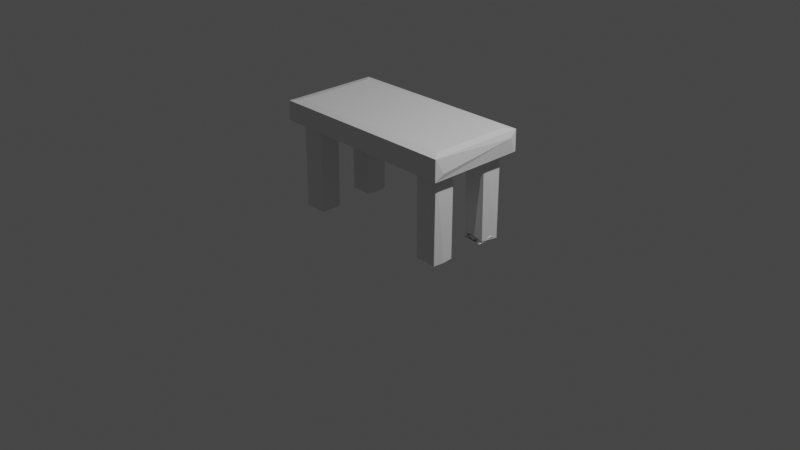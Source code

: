# Source: table.blend  (saved by Blender 3.3.6; exported with 4.5.12 LTS)
import bpy
from mathutils import Matrix  # noqa: F401  (used for matrix-valued properties, if any)

bpy.ops.wm.read_factory_settings(use_empty=True)
scene = bpy.context.scene
scene.name = 'Scene'

# ---- collections
col_collection = bpy.data.collections.new('Collection'); scene.collection.children.link(col_collection)
col_export = bpy.data.collections.new('Export'); scene.collection.children.link(col_export)

# ---- materials (node trees are filled in below, after node groups)
mat_material = bpy.data.materials.new('Material')
mat_material.alpha_threshold = 0.0
mat_material.use_transparent_shadow = False
mat_material.roughness = 0.5
mat_material.line_color = (0.0, 0.0, 0.0, 1.0)

# ---- material node trees
mat_material.use_nodes = True; mat_material.node_tree.nodes.clear()
_N = mat_material.node_tree.nodes; _L = mat_material.node_tree.links
n0 = _N.new('ShaderNodeOutputMaterial'); n0.name = 'Material Output'; n0.location = (300, 300)
n1 = _N.new('ShaderNodeBsdfPrincipled'); n1.name = 'Principled BSDF'; n1.location = (10, 300)
n1.distribution = 'GGX'
n1.subsurface_method = 'RANDOM_WALK_SKIN'
n1.inputs[3].default_value = 1.45
n1.inputs[27].default_value = (0.0, 0.0, 0.0, 1.0)
n1.inputs[28].default_value = 1.0
_L.new(n1.outputs[0], n0.inputs[0])
n0.is_active_output = True

# ---- world
world_world = bpy.data.worlds.new('World'); scene.world = world_world
world_world.use_nodes = True; world_world.node_tree.nodes.clear()
_N = world_world.node_tree.nodes; _L = world_world.node_tree.links
n0 = _N.new('ShaderNodeOutputWorld'); n0.name = 'World Output'; n0.location = (300, 300)
n1 = _N.new('ShaderNodeBackground'); n1.name = 'Background'; n1.location = (10, 300)
n1.inputs[0].default_value = (0.05088, 0.05088, 0.05088, 1.0)
_L.new(n1.outputs[0], n0.inputs[0])
n0.is_active_output = True
world_world.color = (0.05088, 0.05088, 0.05088)
world_world.use_sun_shadow = False
world_world.sun_shadow_jitter_overblur = 0.0

# ---- cameras
cam_camera = bpy.data.cameras.new('Camera')
cam_camera.clip_end = 100.0
cam_camera.ortho_scale = 7.314

# ---- lights
light_light = bpy.data.lights.new('Light', 'POINT')
light_light.transmission_factor = 0.0
light_light.energy = 1000.0
light_light.shadow_soft_size = 0.1
light_light.shadow_maximum_resolution = 0.006
light_light.use_absolute_resolution = True

# ---- meshes
me_cube = bpy.data.meshes.new('Cube')
me_cube.from_pydata([(1.0, 0.5, 0.07865), (1.0, 0.5, -0.07865), (1.0, -0.5, 0.07865), (1.0, -0.5, -0.07865), (-1.0, 0.5, 0.07865), (-1.0, 0.5, -0.07865), (-1.0, -0.5, 0.07865), (-1.0, -0.5, -0.07865), (0.6, 0.5, -0.07865), (0.2, 0.5, -0.07865), (-0.2, 0.5, -0.07865), (-0.6, 0.5, -0.07865), (0.6, -0.5, 0.07865), (0.2, -0.5, 0.07865), (-0.2, -0.5, 0.07865), (-0.6, -0.5, 0.07865), (-0.6, -0.5, -0.07865), (-0.2, -0.5, -0.07865), (0.2, -0.5, -0.07865), (0.6, -0.5, -0.07865), (-0.6, 0.5, 0.07865), (-0.2, 0.5, 0.07865), (0.2, 0.5, 0.07865), (0.6, 0.5, 0.07865), (-1.0, 0.0, -0.07865), (1.0, 0.0, 0.07865), (-1.0, 0.0, 0.07865), (1.0, 0.0, -0.07865), (-0.6, 0.0, -0.07865), (-0.2, 0.0, -0.07865), (0.2, 0.0, -0.07865), (0.6, 0.0, -0.07865), (0.6, 0.0, 0.07865), (0.2, 0.0, 0.07865), (-0.2, 0.0, 0.07865), (-0.6, 0.0, 0.07865), (-0.7288, -0.2288, -0.04337), (-0.7288, -0.2288, -1.007), (-0.7288, -0.3914, -0.04337), (-0.7288, -0.3914, -1.007), (-0.8914, -0.2288, -0.04337), (-0.8914, -0.2288, -1.007), (-0.8914, -0.3914, -0.04337), (-0.8914, -0.3914, -1.007), (-0.7288, -0.2288, -0.2361), (-0.7288, -0.2288, -0.4289), (-0.7288, -0.2288, -0.6217), (-0.7288, -0.2288, -0.8144), (-0.8914, -0.3914, -0.8144), (-0.8914, -0.3914, -0.6217), (-0.8914, -0.3914, -0.4289), (-0.8914, -0.3914, -0.2361), (-0.7288, -0.3914, -0.2361), (-0.7288, -0.3914, -0.4289), (-0.7288, -0.3914, -0.6217), (-0.7288, -0.3914, -0.8144), (-0.8914, -0.2288, -0.2361), (-0.8914, -0.2288, -0.4289), (-0.8914, -0.2288, -0.6217), (-0.8914, -0.2288, -0.8144), (0.8914, -0.2288, -0.04337), (0.8914, -0.2288, -1.007), (0.8914, -0.3914, -0.04337), (0.8914, -0.3914, -1.007), (0.7288, -0.2288, -0.04337), (0.7288, -0.2288, -1.007), (0.7288, -0.3914, -0.04337), (0.7288, -0.3914, -1.007), (0.8914, -0.2288, -0.2361), (0.8914, -0.2288, -0.4289), (0.8914, -0.2288, -0.6217), (0.8914, -0.2288, -0.8144), (0.7288, -0.3914, -0.8144), (0.7288, -0.3914, -0.6217), (0.7288, -0.3914, -0.4289), (0.7288, -0.3914, -0.2361), (0.8914, -0.3914, -0.2361), (0.8914, -0.3914, -0.4289), (0.8914, -0.3914, -0.6217), (0.8914, -0.3914, -0.8144), (0.7288, -0.2288, -0.2361), (0.7288, -0.2288, -0.4289), (0.7288, -0.2288, -0.6217), (0.7288, -0.2288, -0.8144), (-0.7288, 0.4041, -0.04337), (-0.7288, 0.4041, -1.007), (-0.7288, 0.2415, -0.04337), (-0.7288, 0.2415, -1.007), (-0.8914, 0.4041, -0.04337), (-0.8914, 0.4041, -1.007), (-0.8914, 0.2415, -0.04337), (-0.8914, 0.2415, -1.007), (-0.7288, 0.4041, -0.2361), (-0.7288, 0.4041, -0.4289), (-0.7288, 0.4041, -0.6217), (-0.7288, 0.4041, -0.8144), (-0.8914, 0.2415, -0.8144), (-0.8914, 0.2415, -0.6217), (-0.8914, 0.2415, -0.4289), (-0.8914, 0.2415, -0.2361), (-0.7288, 0.2415, -0.2361), (-0.7288, 0.2415, -0.4289), (-0.7288, 0.2415, -0.6217), (-0.7288, 0.2415, -0.8144), (-0.8914, 0.4041, -0.2361), (-0.8914, 0.4041, -0.4289), (-0.8914, 0.4041, -0.6217), (-0.8914, 0.4041, -0.8144), (0.8914, 0.4041, -0.04337), (0.8914, 0.4041, -1.007), (0.8914, 0.2415, -0.04337), (0.8914, 0.2415, -1.007), (0.7288, 0.4041, -0.04337), (0.7288, 0.4041, -1.007), (0.7288, 0.2415, -0.04337), (0.7288, 0.2415, -1.007), (0.8914, 0.4041, -0.2361), (0.8914, 0.4041, -0.4289), (0.8914, 0.4041, -0.6217), (0.8914, 0.4041, -0.8144), (0.7288, 0.2415, -0.8144), (0.7288, 0.2415, -0.6217), (0.7288, 0.2415, -0.4289), (0.7288, 0.2415, -0.2361), (0.8914, 0.2415, -0.2361), (0.8914, 0.2415, -0.4289), (0.8914, 0.2415, -0.6217), (0.8914, 0.2415, -0.8144), (0.7288, 0.4041, -0.2361), (0.7288, 0.4041, -0.4289), (0.7288, 0.4041, -0.6217), (0.7288, 0.4041, -0.8144), (-1.0, -0.25, -0.07865), (-0.8, 0.5, -0.07865), (1.0, 0.5, 0.0), (-1.0, -0.5, 0.0), (1.0, -0.5, 0.0), (-1.0, 0.5, 0.0), (-0.8, -0.5, 0.07865), (1.0, -0.25, 0.07865), (0.8, -0.5, -0.07865), (-1.0, 0.25, 0.07865), (0.8, 0.5, 0.07865), (1.0, 0.25, -0.07865), (0.8, 0.5, -0.07865), (0.4, 0.5, -0.07865), (0.0, 0.5, -0.07865), (-0.4, 0.5, -0.07865), (0.8, -0.5, 0.07865), (0.4, -0.5, 0.07865), (0.0, -0.5, 0.07865), (-0.4, -0.5, 0.07865), (-0.8, -0.5, -0.07865), (-0.4, -0.5, -0.07865), (0.0, -0.5, -0.07865), (0.4, -0.5, -0.07865), (-0.8, 0.5, 0.07865), (-0.4, 0.5, 0.07865), (0.0, 0.5, 0.07865), (0.4, 0.5, 0.07865), (-0.6, 0.5, 0.0), (-0.2, 0.5, 0.0), (0.2, 0.5, 0.0), (0.6, 0.5, 0.0), (-0.6, -0.25, -0.07865), (-0.2, -0.25, -0.07865), (0.2, -0.25, -0.07865), (0.6, -0.25, -0.07865), (0.6, -0.5, 0.0), (0.2, -0.5, 0.0), (-0.2, -0.5, 0.0), (-0.6, -0.5, 0.0), (0.6, -0.25, 0.07865), (0.2, -0.25, 0.07865), (-0.2, -0.25, 0.07865), (-0.6, -0.25, 0.07865), (-1.0, 0.25, -0.07865), (1.0, 0.25, 0.07865), (-1.0, -0.25, 0.07865), (1.0, -0.25, -0.07865), (-0.6, 0.25, -0.07865), (-0.2, 0.25, -0.07865), (0.2, 0.25, -0.07865), (0.6, 0.25, -0.07865), (0.6, 0.25, 0.07865), (0.2, 0.25, 0.07865), (-0.2, 0.25, 0.07865), (-0.6, 0.25, 0.07865), (-0.4, 0.0, 0.07865), (0.0, 0.0, 0.07865), (0.4, 0.0, 0.07865), (0.8, 0.0, 0.07865), (0.4, 0.0, -0.07865), (0.0, 0.0, -0.07865), (-0.4, 0.0, -0.07865), (-0.8, 0.0, -0.07865), (1.0, 0.0, 0.0), (0.8, 0.0, -0.07865), (-1.0, 0.0, 0.0), (-0.8, 0.0, 0.07865), (-0.8, 0.25, 0.07865), (-1.0, -0.25, 0.0), (0.8, 0.25, -0.07865), (1.0, 0.25, 0.0), (-0.8, 0.25, -0.07865), (-0.4, 0.25, -0.07865), (0.0, 0.25, -0.07865), (0.4, 0.25, -0.07865), (0.8, 0.25, 0.07865), (0.4, 0.25, 0.07865), (0.0, 0.25, 0.07865), (-0.4, 0.25, 0.07865), (-0.4, -0.25, 0.07865), (0.0, -0.25, 0.07865), (0.4, -0.25, 0.07865), (0.8, -0.25, 0.07865), (-0.4, -0.5, 0.0), (0.0, -0.5, 0.0), (0.4, -0.5, 0.0), (0.8, -0.5, 0.0), (0.4, -0.25, -0.07865), (0.0, -0.25, -0.07865), (-0.4, -0.25, -0.07865), (-0.8, -0.25, -0.07865), (0.4, 0.5, 0.0), (0.0, 0.5, 0.0), (-0.4, 0.5, 0.0), (-0.8, 0.5, 0.0), (0.8, 0.5, 0.0), (1.0, -0.25, 0.0), (0.8, -0.25, -0.07865), (-1.0, 0.25, 0.0), (-0.8, -0.5, 0.0), (-0.8, -0.25, 0.07865), (-0.7288, -0.2288, -0.9965), (-0.7288, -0.3914, -0.9965), (-0.8914, -0.2288, -0.9965), (-0.8914, -0.3914, -0.9965), (-0.7288, 0.4041, -0.9921), (-0.7288, 0.2415, -0.9921), (-0.8914, 0.4041, -0.9921), (-0.8914, 0.2415, -0.9921), (0.8914, 0.4041, -0.9973), (0.8914, 0.2415, -0.9973), (0.7288, 0.4041, -0.9973), (0.7288, 0.2415, -0.9973), (0.8914, 0.2415, -0.9973), (0.8914, 0.2415, -0.9973), (0.7288, 0.2415, -0.9973), (0.7288, 0.2415, -0.9973), (0.7288, 0.4041, -0.9973), (0.7288, 0.4041, -0.9973), (0.8914, 0.4041, -0.9973), (0.8914, 0.4041, -0.9973), (0.8914, -0.2288, -0.9935), (0.8914, -0.3914, -0.9935), (0.7288, -0.2288, -0.9935), (0.7288, -0.3914, -0.9935)], [], [(233, 178, 6, 138), (232, 138, 6, 135), (231, 141, 4, 137), (230, 179, 3, 140), (229, 139, 2, 136), (228, 142, 0, 134), (227, 156, 20, 160), (226, 157, 21, 161), (225, 158, 22, 162), (224, 159, 23, 163), (223, 164, 16, 152), (222, 165, 17, 153), (221, 166, 18, 154), (220, 167, 19, 155), (219, 148, 12, 168), (218, 149, 13, 169), (217, 150, 14, 170), (216, 151, 15, 171), (215, 172, 12, 148), (214, 173, 13, 149), (213, 174, 14, 150), (212, 175, 15, 151), (211, 187, 35, 188), (210, 186, 34, 189), (209, 185, 33, 190), (208, 184, 32, 191), (207, 183, 31, 192), (206, 182, 30, 193), (205, 181, 29, 194), (204, 180, 28, 195), (203, 177, 25, 196), (202, 143, 27, 197), (201, 178, 26, 198), (200, 141, 26, 199), (36, 40, 42, 38), (52, 38, 42, 51), (51, 42, 40, 56), (41, 37, 39, 43), (44, 36, 38, 52), (56, 40, 36, 44), (236, 59, 47, 234), (59, 58, 46, 47), (58, 57, 45, 46), (57, 56, 44, 45), (234, 47, 55, 235), (47, 46, 54, 55), (46, 45, 53, 54), (45, 44, 52, 53), (237, 48, 59, 236), (48, 49, 58, 59), (49, 50, 57, 58), (50, 51, 56, 57), (235, 55, 48, 237), (55, 54, 49, 48), (54, 53, 50, 49), (53, 52, 51, 50), (60, 64, 66, 62), (76, 62, 66, 75), (75, 66, 64, 80), (65, 61, 63, 67), (68, 60, 62, 76), (80, 64, 60, 68), (256, 83, 71, 254), (83, 82, 70, 71), (82, 81, 69, 70), (81, 80, 68, 69), (254, 71, 79, 255), (71, 70, 78, 79), (70, 69, 77, 78), (69, 68, 76, 77), (257, 72, 83, 256), (72, 73, 82, 83), (73, 74, 81, 82), (74, 75, 80, 81), (255, 79, 72, 257), (79, 78, 73, 72), (78, 77, 74, 73), (77, 76, 75, 74), (84, 88, 90, 86), (100, 86, 90, 99), (99, 90, 88, 104), (89, 85, 87, 91), (92, 84, 86, 100), (104, 88, 84, 92), (240, 107, 95, 238), (107, 106, 94, 95), (106, 105, 93, 94), (105, 104, 92, 93), (238, 95, 103, 239), (95, 94, 102, 103), (94, 93, 101, 102), (93, 92, 100, 101), (241, 96, 107, 240), (96, 97, 106, 107), (97, 98, 105, 106), (98, 99, 104, 105), (239, 103, 96, 241), (103, 102, 97, 96), (102, 101, 98, 97), (101, 100, 99, 98), (108, 112, 114, 110), (124, 110, 114, 123), (123, 114, 112, 128), (113, 109, 111, 115), (116, 108, 110, 124), (128, 112, 108, 116), (244, 251, 253, 242), (131, 130, 118, 119), (130, 129, 117, 118), (129, 128, 116, 117), (242, 253, 247, 243), (119, 118, 126, 127), (118, 117, 125, 126), (117, 116, 124, 125), (245, 248, 251, 244), (120, 121, 130, 131), (121, 122, 129, 130), (122, 123, 128, 129), (243, 247, 248, 245), (127, 126, 121, 120), (126, 125, 122, 121), (125, 124, 123, 122), (187, 200, 199, 35), (20, 156, 200, 187), (156, 4, 141, 200), (132, 201, 198, 24), (7, 135, 201, 132), (135, 6, 178, 201), (183, 202, 197, 31), (8, 144, 202, 183), (144, 1, 143, 202), (143, 203, 196, 27), (1, 134, 203, 143), (134, 0, 177, 203), (176, 204, 195, 24), (5, 133, 204, 176), (133, 11, 180, 204), (180, 205, 194, 28), (11, 147, 205, 180), (147, 10, 181, 205), (181, 206, 193, 29), (10, 146, 206, 181), (146, 9, 182, 206), (182, 207, 192, 30), (9, 145, 207, 182), (145, 8, 183, 207), (177, 208, 191, 25), (0, 142, 208, 177), (142, 23, 184, 208), (184, 209, 190, 32), (23, 159, 209, 184), (159, 22, 185, 209), (185, 210, 189, 33), (22, 158, 210, 185), (158, 21, 186, 210), (186, 211, 188, 34), (21, 157, 211, 186), (157, 20, 187, 211), (174, 212, 151, 14), (34, 188, 212, 174), (188, 35, 175, 212), (173, 213, 150, 13), (33, 189, 213, 173), (189, 34, 174, 213), (172, 214, 149, 12), (32, 190, 214, 172), (190, 33, 173, 214), (139, 215, 148, 2), (25, 191, 215, 139), (191, 32, 172, 215), (153, 216, 171, 16), (17, 170, 216, 153), (170, 14, 151, 216), (154, 217, 170, 17), (18, 169, 217, 154), (169, 13, 150, 217), (155, 218, 169, 18), (19, 168, 218, 155), (168, 12, 149, 218), (140, 219, 168, 19), (3, 136, 219, 140), (136, 2, 148, 219), (166, 220, 155, 18), (30, 192, 220, 166), (192, 31, 167, 220), (165, 221, 154, 17), (29, 193, 221, 165), (193, 30, 166, 221), (164, 222, 153, 16), (28, 194, 222, 164), (194, 29, 165, 222), (132, 223, 152, 7), (24, 195, 223, 132), (195, 28, 164, 223), (145, 224, 163, 8), (9, 162, 224, 145), (162, 22, 159, 224), (146, 225, 162, 9), (10, 161, 225, 146), (161, 21, 158, 225), (147, 226, 161, 10), (11, 160, 226, 147), (160, 20, 157, 226), (133, 227, 160, 11), (5, 137, 227, 133), (137, 4, 156, 227), (144, 228, 134, 1), (8, 163, 228, 144), (163, 23, 142, 228), (179, 229, 136, 3), (27, 196, 229, 179), (196, 25, 139, 229), (167, 230, 140, 19), (31, 197, 230, 167), (197, 27, 179, 230), (176, 231, 137, 5), (24, 198, 231, 176), (198, 26, 141, 231), (152, 232, 135, 7), (16, 171, 232, 152), (171, 15, 138, 232), (175, 233, 138, 15), (35, 199, 233, 175), (199, 26, 178, 233), (39, 235, 237, 43), (43, 237, 236, 41), (37, 234, 235, 39), (41, 236, 234, 37), (87, 239, 241, 91), (91, 241, 240, 89), (85, 238, 239, 87), (89, 240, 238, 85), (246, 243, 245, 249), (249, 245, 244, 250), (252, 242, 243, 246), (250, 244, 242, 252), (109, 252, 246, 111), (247, 127, 120, 248), (248, 120, 131, 251), (111, 246, 249, 115), (115, 249, 250, 113), (251, 131, 119, 253), (113, 250, 252, 109), (253, 119, 127, 247), (63, 255, 257, 67), (67, 257, 256, 65), (61, 254, 255, 63), (65, 256, 254, 61)])
_uv = me_cube.uv_layers.new(name='UVMap')
_uv.uv.foreach_set('vector', [0.85, 0.6875, 0.875, 0.6875, 0.875, 0.75, 0.85, 0.75, 0.5, 0.975, 0.625, 0.975, 0.625, 1.0, 0.5, 1.0, 0.5, 0.1875, 0.625, 0.1875, 0.625, 0.25, 0.5, 0.25, 0.35, 0.6875, 0.375, 0.6875, 0.375, 0.75, 0.35, 0.75, 0.5, 0.6875, 0.625, 0.6875, 0.625, 0.75, 0.5, 0.75, 0.5, 0.475, 0.625, 0.475, 0.625, 0.5, 0.5, 0.5, 0.5, 0.275, 0.625, 0.275, 0.625, 0.3, 0.5, 0.3, 0.5, 0.325, 0.625, 0.325, 0.625, 0.35, 0.5, 0.35, 0.5, 0.375, 0.625, 0.375, 0.625, 0.4, 0.5, 0.4, 0.5, 0.425, 0.625, 0.425, 0.625, 0.45, 0.5, 0.45, 0.15, 0.6875, 0.175, 0.6875, 0.175, 0.75, 0.15, 0.75, 0.2, 0.6875, 0.225, 0.6875, 0.225, 0.75, 0.2, 0.75, 0.25, 0.6875, 0.275, 0.6875, 0.275, 0.75, 0.25, 0.75, 0.3, 0.6875, 0.325, 0.6875, 0.325, 0.75, 0.3, 0.75, 0.5, 0.775, 0.625, 0.775, 0.625, 0.8, 0.5, 0.8, 0.5, 0.825, 0.625, 0.825, 0.625, 0.85, 0.5, 0.85, 0.5, 0.875, 0.625, 0.875, 0.625, 0.9, 0.5, 0.9, 0.5, 0.925, 0.625, 0.925, 0.625, 0.95, 0.5, 0.95, 0.65, 0.6875, 0.675, 0.6875, 0.675, 0.75, 0.65, 0.75, 0.7, 0.6875, 0.725, 0.6875, 0.725, 0.75, 0.7, 0.75, 0.75, 0.6875, 0.775, 0.6875, 0.775, 0.75, 0.75, 0.75, 0.8, 0.6875, 0.825, 0.6875, 0.825, 0.75, 0.8, 0.75, 0.8, 0.5625, 0.825, 0.5625, 0.825, 0.625, 0.8, 0.625, 0.75, 0.5625, 0.775, 0.5625, 0.775, 0.625, 0.75, 0.625, 0.7, 0.5625, 0.725, 0.5625, 0.725, 0.625, 0.7, 0.625, 0.65, 0.5625, 0.675, 0.5625, 0.675, 0.625, 0.65, 0.625, 0.3, 0.5625, 0.325, 0.5625, 0.325, 0.625, 0.3, 0.625, 0.25, 0.5625, 0.275, 0.5625, 0.275, 0.625, 0.25, 0.625, 0.2, 0.5625, 0.225, 0.5625, 0.225, 0.625, 0.2, 0.625, 0.15, 0.5625, 0.175, 0.5625, 0.175, 0.625, 0.15, 0.625, 0.5, 0.5625, 0.625, 0.5625, 0.625, 0.625, 0.5, 0.625, 0.35, 0.5625, 0.375, 0.5625, 0.375, 0.625, 0.35, 0.625, 0.5, 0.0625, 0.625, 0.0625, 0.625, 0.125, 0.5, 0.125, 0.85, 0.5625, 0.875, 0.5625, 0.875, 0.625, 0.85, 0.625, 0.625, 0.5, 0.875, 0.5, 0.875, 0.75, 0.625, 0.75, 0.575, 0.75, 0.625, 0.75, 0.625, 1.0, 0.575, 1.0, 0.575, 0.0, 0.625, 0.0, 0.625, 0.25, 0.575, 0.25, 0.125, 0.5, 0.375, 0.5, 0.375, 0.75, 0.125, 0.75, 0.575, 0.5, 0.625, 0.5, 0.625, 0.75, 0.575, 0.75, 0.575, 0.25, 0.625, 0.25, 0.625, 0.5, 0.575, 0.5, 0.3778, 0.25, 0.425, 0.25, 0.425, 0.5, 0.3778, 0.5, 0.425, 0.25, 0.475, 0.25, 0.475, 0.5, 0.425, 0.5, 0.475, 0.25, 0.525, 0.25, 0.525, 0.5, 0.475, 0.5, 0.525, 0.25, 0.575, 0.25, 0.575, 0.5, 0.525, 0.5, 0.3778, 0.5, 0.425, 0.5, 0.425, 0.75, 0.3778, 0.75, 0.425, 0.5, 0.475, 0.5, 0.475, 0.75, 0.425, 0.75, 0.475, 0.5, 0.525, 0.5, 0.525, 0.75, 0.475, 0.75, 0.525, 0.5, 0.575, 0.5, 0.575, 0.75, 0.525, 0.75, 0.3778, 0.0, 0.425, 0.0, 0.425, 0.25, 0.3778, 0.25, 0.425, 0.0, 0.475, 0.0, 0.475, 0.25, 0.425, 0.25, 0.475, 0.0, 0.525, 0.0, 0.525, 0.25, 0.475, 0.25, 0.525, 0.0, 0.575, 0.0, 0.575, 0.25, 0.525, 0.25, 0.3778, 0.75, 0.425, 0.75, 0.425, 1.0, 0.3778, 1.0, 0.425, 0.75, 0.475, 0.75, 0.475, 1.0, 0.425, 1.0, 0.475, 0.75, 0.525, 0.75, 0.525, 1.0, 0.475, 1.0, 0.525, 0.75, 0.575, 0.75, 0.575, 1.0, 0.525, 1.0, 0.625, 0.5, 0.875, 0.5, 0.875, 0.75, 0.625, 0.75, 0.575, 0.75, 0.625, 0.75, 0.625, 1.0, 0.575, 1.0, 0.575, 0.0, 0.625, 0.0, 0.625, 0.25, 0.575, 0.25, 0.125, 0.5, 0.375, 0.5, 0.375, 0.75, 0.125, 0.75, 0.575, 0.5, 0.625, 0.5, 0.625, 0.75, 0.575, 0.75, 0.575, 0.25, 0.625, 0.25, 0.625, 0.5, 0.575, 0.5, 0.3786, 0.25, 0.425, 0.25, 0.425, 0.5, 0.3786, 0.5, 0.425, 0.25, 0.475, 0.25, 0.475, 0.5, 0.425, 0.5, 0.475, 0.25, 0.525, 0.25, 0.525, 0.5, 0.475, 0.5, 0.525, 0.25, 0.575, 0.25, 0.575, 0.5, 0.525, 0.5, 0.3786, 0.5, 0.425, 0.5, 0.425, 0.75, 0.3786, 0.75, 0.425, 0.5, 0.475, 0.5, 0.475, 0.75, 0.425, 0.75, 0.475, 0.5, 0.525, 0.5, 0.525, 0.75, 0.475, 0.75, 0.525, 0.5, 0.575, 0.5, 0.575, 0.75, 0.525, 0.75, 0.3786, 0.0, 0.425, 0.0, 0.425, 0.25, 0.3786, 0.25, 0.425, 0.0, 0.475, 0.0, 0.475, 0.25, 0.425, 0.25, 0.475, 0.0, 0.525, 0.0, 0.525, 0.25, 0.475, 0.25, 0.525, 0.0, 0.575, 0.0, 0.575, 0.25, 0.525, 0.25, 0.3786, 0.75, 0.425, 0.75, 0.425, 1.0, 0.3786, 1.0, 0.425, 0.75, 0.475, 0.75, 0.475, 1.0, 0.425, 1.0, 0.475, 0.75, 0.525, 0.75, 0.525, 1.0, 0.475, 1.0, 0.525, 0.75, 0.575, 0.75, 0.575, 1.0, 0.525, 1.0, 0.625, 0.5, 0.875, 0.5, 0.875, 0.75, 0.625, 0.75, 0.575, 0.75, 0.625, 0.75, 0.625, 1.0, 0.575, 1.0, 0.575, 0.0, 0.625, 0.0, 0.625, 0.25, 0.575, 0.25, 0.125, 0.5, 0.375, 0.5, 0.375, 0.75, 0.125, 0.75, 0.575, 0.5, 0.625, 0.5, 0.625, 0.75, 0.575, 0.75, 0.575, 0.25, 0.625, 0.25, 0.625, 0.5, 0.575, 0.5, 0.3789, 0.25, 0.425, 0.25, 0.425, 0.5, 0.3789, 0.5, 0.425, 0.25, 0.475, 0.25, 0.475, 0.5, 0.425, 0.5, 0.475, 0.25, 0.525, 0.25, 0.525, 0.5, 0.475, 0.5, 0.525, 0.25, 0.575, 0.25, 0.575, 0.5, 0.525, 0.5, 0.3789, 0.5, 0.425, 0.5, 0.425, 0.75, 0.3789, 0.75, 0.425, 0.5, 0.475, 0.5, 0.475, 0.75, 0.425, 0.75, 0.475, 0.5, 0.525, 0.5, 0.525, 0.75, 0.475, 0.75, 0.525, 0.5, 0.575, 0.5, 0.575, 0.75, 0.525, 0.75, 0.3789, 0.0, 0.425, 0.0, 0.425, 0.25, 0.3789, 0.25, 0.425, 0.0, 0.475, 0.0, 0.475, 0.25, 0.425, 0.25, 0.475, 0.0, 0.525, 0.0, 0.525, 0.25, 0.475, 0.25, 0.525, 0.0, 0.575, 0.0, 0.575, 0.25, 0.525, 0.25, 0.3789, 0.75, 0.425, 0.75, 0.425, 1.0, 0.3789, 1.0, 0.425, 0.75, 0.475, 0.75, 0.475, 1.0, 0.425, 1.0, 0.475, 0.75, 0.525, 0.75, 0.525, 1.0, 0.475, 1.0, 0.525, 0.75, 0.575, 0.75, 0.575, 1.0, 0.525, 1.0, 0.625, 0.5, 0.875, 0.5, 0.875, 0.75, 0.625, 0.75, 0.575, 0.75, 0.625, 0.75, 0.625, 1.0, 0.575, 1.0, 0.575, 0.0, 0.625, 0.0, 0.625, 0.25, 0.575, 0.25, 0.125, 0.5, 0.375, 0.5, 0.375, 0.75, 0.125, 0.75, 0.575, 0.5, 0.625, 0.5, 0.625, 0.75, 0.575, 0.75, 0.575, 0.25, 0.625, 0.25, 0.625, 0.5, 0.575, 0.5, 0.3776, 0.25, 0.3776, 0.25, 0.3776, 0.5, 0.3776, 0.5, 0.425, 0.25, 0.475, 0.25, 0.475, 0.5, 0.425, 0.5, 0.475, 0.25, 0.525, 0.25, 0.525, 0.5, 0.475, 0.5, 0.525, 0.25, 0.575, 0.25, 0.575, 0.5, 0.525, 0.5, 0.3776, 0.5, 0.3776, 0.5, 0.3776, 0.75, 0.3776, 0.75, 0.425, 0.5, 0.475, 0.5, 0.475, 0.75, 0.425, 0.75, 0.475, 0.5, 0.525, 0.5, 0.525, 0.75, 0.475, 0.75, 0.525, 0.5, 0.575, 0.5, 0.575, 0.75, 0.525, 0.75, 0.3776, 0.0, 0.3776, 0.0, 0.3776, 0.25, 0.3776, 0.25, 0.425, 0.0, 0.475, 0.0, 0.475, 0.25, 0.425, 0.25, 0.475, 0.0, 0.525, 0.0, 0.525, 0.25, 0.475, 0.25, 0.525, 0.0, 0.575, 0.0, 0.575, 0.25, 0.525, 0.25, 0.3776, 0.75, 0.3776, 0.75, 0.3776, 1.0, 0.3776, 1.0, 0.425, 0.75, 0.475, 0.75, 0.475, 1.0, 0.425, 1.0, 0.475, 0.75, 0.525, 0.75, 0.525, 1.0, 0.475, 1.0, 0.525, 0.75, 0.575, 0.75, 0.575, 1.0, 0.525, 1.0, 0.825, 0.5625, 0.85, 0.5625, 0.85, 0.625, 0.825, 0.625, 0.825, 0.5, 0.85, 0.5, 0.85, 0.5625, 0.825, 0.5625, 0.85, 0.5, 0.875, 0.5, 0.875, 0.5625, 0.85, 0.5625, 0.375, 0.0625, 0.5, 0.0625, 0.5, 0.125, 0.375, 0.125, 0.375, 0.0, 0.5, 0.0, 0.5, 0.0625, 0.375, 0.0625, 0.5, 0.0, 0.625, 0.0, 0.625, 0.0625, 0.5, 0.0625, 0.325, 0.5625, 0.35, 0.5625, 0.35, 0.625, 0.325, 0.625, 0.325, 0.5, 0.35, 0.5, 0.35, 0.5625, 0.325, 0.5625, 0.35, 0.5, 0.375, 0.5, 0.375, 0.5625, 0.35, 0.5625, 0.375, 0.5625, 0.5, 0.5625, 0.5, 0.625, 0.375, 0.625, 0.375, 0.5, 0.5, 0.5, 0.5, 0.5625, 0.375, 0.5625, 0.5, 0.5, 0.625, 0.5, 0.625, 0.5625, 0.5, 0.5625, 0.125, 0.5625, 0.15, 0.5625, 0.15, 0.625, 0.125, 0.625, 0.125, 0.5, 0.15, 0.5, 0.15, 0.5625, 0.125, 0.5625, 0.15, 0.5, 0.175, 0.5, 0.175, 0.5625, 0.15, 0.5625, 0.175, 0.5625, 0.2, 0.5625, 0.2, 0.625, 0.175, 0.625, 0.175, 0.5, 0.2, 0.5, 0.2, 0.5625, 0.175, 0.5625, 0.2, 0.5, 0.225, 0.5, 0.225, 0.5625, 0.2, 0.5625, 0.225, 0.5625, 0.25, 0.5625, 0.25, 0.625, 0.225, 0.625, 0.225, 0.5, 0.25, 0.5, 0.25, 0.5625, 0.225, 0.5625, 0.25, 0.5, 0.275, 0.5, 0.275, 0.5625, 0.25, 0.5625, 0.275, 0.5625, 0.3, 0.5625, 0.3, 0.625, 0.275, 0.625, 0.275, 0.5, 0.3, 0.5, 0.3, 0.5625, 0.275, 0.5625, 0.3, 0.5, 0.325, 0.5, 0.325, 0.5625, 0.3, 0.5625, 0.625, 0.5625, 0.65, 0.5625, 0.65, 0.625, 0.625, 0.625, 0.625, 0.5, 0.65, 0.5, 0.65, 0.5625, 0.625, 0.5625, 0.65, 0.5, 0.675, 0.5, 0.675, 0.5625, 0.65, 0.5625, 0.675, 0.5625, 0.7, 0.5625, 0.7, 0.625, 0.675, 0.625, 0.675, 0.5, 0.7, 0.5, 0.7, 0.5625, 0.675, 0.5625, 0.7, 0.5, 0.725, 0.5, 0.725, 0.5625, 0.7, 0.5625, 0.725, 0.5625, 0.75, 0.5625, 0.75, 0.625, 0.725, 0.625, 0.725, 0.5, 0.75, 0.5, 0.75, 0.5625, 0.725, 0.5625, 0.75, 0.5, 0.775, 0.5, 0.775, 0.5625, 0.75, 0.5625, 0.775, 0.5625, 0.8, 0.5625, 0.8, 0.625, 0.775, 0.625, 0.775, 0.5, 0.8, 0.5, 0.8, 0.5625, 0.775, 0.5625, 0.8, 0.5, 0.825, 0.5, 0.825, 0.5625, 0.8, 0.5625, 0.775, 0.6875, 0.8, 0.6875, 0.8, 0.75, 0.775, 0.75, 0.775, 0.625, 0.8, 0.625, 0.8, 0.6875, 0.775, 0.6875, 0.8, 0.625, 0.825, 0.625, 0.825, 0.6875, 0.8, 0.6875, 0.725, 0.6875, 0.75, 0.6875, 0.75, 0.75, 0.725, 0.75, 0.725, 0.625, 0.75, 0.625, 0.75, 0.6875, 0.725, 0.6875, 0.75, 0.625, 0.775, 0.625, 0.775, 0.6875, 0.75, 0.6875, 0.675, 0.6875, 0.7, 0.6875, 0.7, 0.75, 0.675, 0.75, 0.675, 0.625, 0.7, 0.625, 0.7, 0.6875, 0.675, 0.6875, 0.7, 0.625, 0.725, 0.625, 0.725, 0.6875, 0.7, 0.6875, 0.625, 0.6875, 0.65, 0.6875, 0.65, 0.75, 0.625, 0.75, 0.625, 0.625, 0.65, 0.625, 0.65, 0.6875, 0.625, 0.6875, 0.65, 0.625, 0.675, 0.625, 0.675, 0.6875, 0.65, 0.6875, 0.375, 0.925, 0.5, 0.925, 0.5, 0.95, 0.375, 0.95, 0.375, 0.9, 0.5, 0.9, 0.5, 0.925, 0.375, 0.925, 0.5, 0.9, 0.625, 0.9, 0.625, 0.925, 0.5, 0.925, 0.375, 0.875, 0.5, 0.875, 0.5, 0.9, 0.375, 0.9, 0.375, 0.85, 0.5, 0.85, 0.5, 0.875, 0.375, 0.875, 0.5, 0.85, 0.625, 0.85, 0.625, 0.875, 0.5, 0.875, 0.375, 0.825, 0.5, 0.825, 0.5, 0.85, 0.375, 0.85, 0.375, 0.8, 0.5, 0.8, 0.5, 0.825, 0.375, 0.825, 0.5, 0.8, 0.625, 0.8, 0.625, 0.825, 0.5, 0.825, 0.375, 0.775, 0.5, 0.775, 0.5, 0.8, 0.375, 0.8, 0.375, 0.75, 0.5, 0.75, 0.5, 0.775, 0.375, 0.775, 0.5, 0.75, 0.625, 0.75, 0.625, 0.775, 0.5, 0.775, 0.275, 0.6875, 0.3, 0.6875, 0.3, 0.75, 0.275, 0.75, 0.275, 0.625, 0.3, 0.625, 0.3, 0.6875, 0.275, 0.6875, 0.3, 0.625, 0.325, 0.625, 0.325, 0.6875, 0.3, 0.6875, 0.225, 0.6875, 0.25, 0.6875, 0.25, 0.75, 0.225, 0.75, 0.225, 0.625, 0.25, 0.625, 0.25, 0.6875, 0.225, 0.6875, 0.25, 0.625, 0.275, 0.625, 0.275, 0.6875, 0.25, 0.6875, 0.175, 0.6875, 0.2, 0.6875, 0.2, 0.75, 0.175, 0.75, 0.175, 0.625, 0.2, 0.625, 0.2, 0.6875, 0.175, 0.6875, 0.2, 0.625, 0.225, 0.625, 0.225, 0.6875, 0.2, 0.6875, 0.125, 0.6875, 0.15, 0.6875, 0.15, 0.75, 0.125, 0.75, 0.125, 0.625, 0.15, 0.625, 0.15, 0.6875, 0.125, 0.6875, 0.15, 0.625, 0.175, 0.625, 0.175, 0.6875, 0.15, 0.6875, 0.375, 0.425, 0.5, 0.425, 0.5, 0.45, 0.375, 0.45, 0.375, 0.4, 0.5, 0.4, 0.5, 0.425, 0.375, 0.425, 0.5, 0.4, 0.625, 0.4, 0.625, 0.425, 0.5, 0.425, 0.375, 0.375, 0.5, 0.375, 0.5, 0.4, 0.375, 0.4, 0.375, 0.35, 0.5, 0.35, 0.5, 0.375, 0.375, 0.375, 0.5, 0.35, 0.625, 0.35, 0.625, 0.375, 0.5, 0.375, 0.375, 0.325, 0.5, 0.325, 0.5, 0.35, 0.375, 0.35, 0.375, 0.3, 0.5, 0.3, 0.5, 0.325, 0.375, 0.325, 0.5, 0.3, 0.625, 0.3, 0.625, 0.325, 0.5, 0.325, 0.375, 0.275, 0.5, 0.275, 0.5, 0.3, 0.375, 0.3, 0.375, 0.25, 0.5, 0.25, 0.5, 0.275, 0.375, 0.275, 0.5, 0.25, 0.625, 0.25, 0.625, 0.275, 0.5, 0.275, 0.375, 0.475, 0.5, 0.475, 0.5, 0.5, 0.375, 0.5, 0.375, 0.45, 0.5, 0.45, 0.5, 0.475, 0.375, 0.475, 0.5, 0.45, 0.625, 0.45, 0.625, 0.475, 0.5, 0.475, 0.375, 0.6875, 0.5, 0.6875, 0.5, 0.75, 0.375, 0.75, 0.375, 0.625, 0.5, 0.625, 0.5, 0.6875, 0.375, 0.6875, 0.5, 0.625, 0.625, 0.625, 0.625, 0.6875, 0.5, 0.6875, 0.325, 0.6875, 0.35, 0.6875, 0.35, 0.75, 0.325, 0.75, 0.325, 0.625, 0.35, 0.625, 0.35, 0.6875, 0.325, 0.6875, 0.35, 0.625, 0.375, 0.625, 0.375, 0.6875, 0.35, 0.6875, 0.375, 0.1875, 0.5, 0.1875, 0.5, 0.25, 0.375, 0.25, 0.375, 0.125, 0.5, 0.125, 0.5, 0.1875, 0.375, 0.1875, 0.5, 0.125, 0.625, 0.125, 0.625, 0.1875, 0.5, 0.1875, 0.375, 0.975, 0.5, 0.975, 0.5, 1.0, 0.375, 1.0, 0.375, 0.95, 0.5, 0.95, 0.5, 0.975, 0.375, 0.975, 0.5, 0.95, 0.625, 0.95, 0.625, 0.975, 0.5, 0.975, 0.825, 0.6875, 0.85, 0.6875, 0.85, 0.75, 0.825, 0.75, 0.825, 0.625, 0.85, 0.625, 0.85, 0.6875, 0.825, 0.6875, 0.85, 0.625, 0.875, 0.625, 0.875, 0.6875, 0.85, 0.6875, 0.375, 0.75, 0.3778, 0.75, 0.3778, 1.0, 0.375, 1.0, 0.375, 0.0, 0.3778, 0.0, 0.3778, 0.25, 0.375, 0.25, 0.375, 0.5, 0.3778, 0.5, 0.3778, 0.75, 0.375, 0.75, 0.375, 0.25, 0.3778, 0.25, 0.3778, 0.5, 0.375, 0.5, 0.375, 0.75, 0.3789, 0.75, 0.3789, 1.0, 0.375, 1.0, 0.375, 0.0, 0.3789, 0.0, 0.3789, 0.25, 0.375, 0.25, 0.375, 0.5, 0.3789, 0.5, 0.3789, 0.75, 0.375, 0.75, 0.375, 0.25, 0.3789, 0.25, 0.3789, 0.5, 0.375, 0.5, 0.3776, 0.75, 0.3776, 0.75, 0.3776, 1.0, 0.3776, 1.0, 0.3776, 0.0, 0.3776, 0.0, 0.3776, 0.25, 0.3776, 0.25, 0.3776, 0.5, 0.3776, 0.5, 0.3776, 0.75, 0.3776, 0.75, 0.3776, 0.25, 0.3776, 0.25, 0.3776, 0.5, 0.3776, 0.5, 0.375, 0.5, 0.3776, 0.5, 0.3776, 0.75, 0.375, 0.75, 0.3776, 0.75, 0.425, 0.75, 0.425, 1.0, 0.3776, 1.0, 0.3776, 0.0, 0.425, 0.0, 0.425, 0.25, 0.3776, 0.25, 0.375, 0.75, 0.3776, 0.75, 0.3776, 1.0, 0.375, 1.0, 0.375, 0.0, 0.3776, 0.0, 0.3776, 0.25, 0.375, 0.25, 0.3776, 0.25, 0.425, 0.25, 0.425, 0.5, 0.3776, 0.5, 0.375, 0.25, 0.3776, 0.25, 0.3776, 0.5, 0.375, 0.5, 0.3776, 0.5, 0.425, 0.5, 0.425, 0.75, 0.3776, 0.75, 0.375, 0.75, 0.3786, 0.75, 0.3786, 1.0, 0.375, 1.0, 0.375, 0.0, 0.3786, 0.0, 0.3786, 0.25, 0.375, 0.25, 0.375, 0.5, 0.3786, 0.5, 0.3786, 0.75, 0.375, 0.75, 0.375, 0.25, 0.3786, 0.25, 0.3786, 0.5, 0.375, 0.5])
me_cube.materials.append(mat_material)
me_cube.use_mirror_vertex_groups = False
me_cube.update()

# ---- objects
ob_cube = bpy.data.objects.new('Cube', me_cube)
ob_light = bpy.data.objects.new('Light', light_light)
ob_camera = bpy.data.objects.new('Camera', cam_camera)

# ---- transforms, parenting, visibility, modifiers, constraints
ob_cube.location = (0.0, 0.0, 1.012)
ob_cube.lock_rotations_4d = False
ob_cube.empty_display_type = 'ARROWS'
ob_cube.lineart.crease_threshold = 0.0
_m = ob_cube.modifiers.new('Subdivision', 'SUBSURF')
_m.subdivision_type = 'SIMPLE'
_m.levels = 2
_m = ob_cube.modifiers.new('Displace', 'DISPLACE')
_m.strength = 0.1
_m = ob_cube.modifiers.new('Decimate', 'DECIMATE')
_m.ratio = 0.025
_m.use_collapse_triangulate = True
ob_light.location = (4.076, 1.005, 5.904)
ob_light.rotation_euler = (0.6503, 0.05522, 1.866)
ob_light.lock_rotations_4d = False
ob_light.empty_display_type = 'ARROWS'
ob_light.color = (0.0, 0.0, 0.0, 0.0)
ob_light.lineart.crease_threshold = 0.0
ob_camera.location = (7.359, -6.926, 4.958)
ob_camera.rotation_euler = (1.109, 0.0, 0.8149)
ob_camera.lock_rotations_4d = False
ob_camera.empty_display_type = 'ARROWS'
ob_camera.color = (0.0, 0.0, 0.0, 0.0)
ob_camera.display_type = 'WIRE'
ob_camera.lineart.crease_threshold = 0.0

# ---- collection membership
col_collection.objects.link(ob_cube)
col_collection.objects.link(ob_light)
col_collection.objects.link(ob_camera)

# ---- scene / render settings (as saved in the file)
scene.camera = ob_camera
scene.frame_start = 1; scene.frame_end = 250; scene.frame_set(1)
scene.render.engine = 'BLENDER_EEVEE_NEXT'
scene.cycles.sampling_pattern = 'TABULATED_SOBOL'
scene.cycles.use_light_tree = False
scene.view_settings.view_transform = 'Filmic'
bpy.context.view_layer.update()
